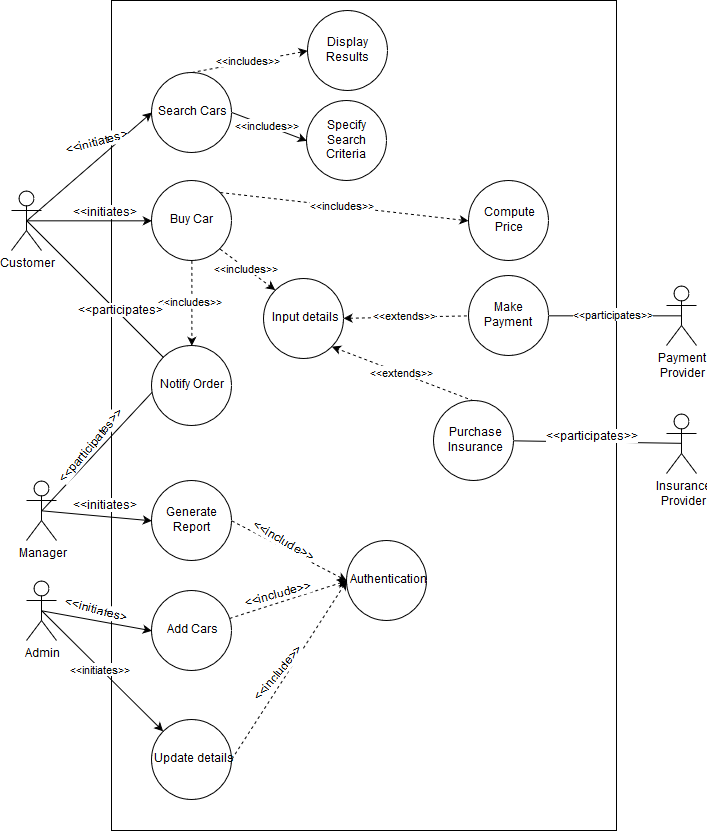

The diagram above was exported from draw.io. Its source (the exported page's mxGraphModel, read from the mxfile embedded in the PNG):
<mxGraphModel dx="868" dy="493" grid="1" gridSize="10" guides="1" tooltips="1" connect="1" arrows="1" fold="1" page="1" pageScale="1" pageWidth="850" pageHeight="1100" math="0" shadow="0">
  <root>
    <mxCell id="0" />
    <mxCell id="1" parent="0" />
    <mxCell id="_4K9ST4N0lzPLjLu9T_k-1" value="Customer" style="shape=umlActor;verticalLabelPosition=bottom;labelBackgroundColor=#ffffff;verticalAlign=top;html=1;outlineConnect=0;" vertex="1" parent="1">
      <mxGeometry x="125" y="190" width="30" height="60" as="geometry" />
    </mxCell>
    <mxCell id="_4K9ST4N0lzPLjLu9T_k-2" value="" style="rounded=0;whiteSpace=wrap;html=1;" vertex="1" parent="1">
      <mxGeometry x="225" width="505" height="830" as="geometry" />
    </mxCell>
    <mxCell id="_4K9ST4N0lzPLjLu9T_k-36" style="edgeStyle=none;rounded=0;orthogonalLoop=1;jettySize=auto;html=1;exitX=0.5;exitY=0.5;exitDx=0;exitDy=0;exitPerimeter=0;entryX=0;entryY=0.5;entryDx=0;entryDy=0;" edge="1" parent="1" source="_4K9ST4N0lzPLjLu9T_k-5" target="_4K9ST4N0lzPLjLu9T_k-9">
      <mxGeometry relative="1" as="geometry" />
    </mxCell>
    <mxCell id="_4K9ST4N0lzPLjLu9T_k-48" style="edgeStyle=none;rounded=0;orthogonalLoop=1;jettySize=auto;html=1;exitX=0.5;exitY=0.5;exitDx=0;exitDy=0;exitPerimeter=0;entryX=0.015;entryY=0.577;entryDx=0;entryDy=0;endArrow=none;endFill=0;entryPerimeter=0;" edge="1" parent="1" source="_4K9ST4N0lzPLjLu9T_k-5" target="_4K9ST4N0lzPLjLu9T_k-41">
      <mxGeometry relative="1" as="geometry">
        <mxPoint x="265" y="500" as="targetPoint" />
      </mxGeometry>
    </mxCell>
    <mxCell id="_4K9ST4N0lzPLjLu9T_k-49" value="&amp;lt;&amp;lt;participates&amp;gt;&amp;gt;" style="text;html=1;resizable=0;points=[];align=center;verticalAlign=middle;labelBackgroundColor=#ffffff;rotation=-50;" vertex="1" connectable="0" parent="_4K9ST4N0lzPLjLu9T_k-48">
      <mxGeometry x="-0.1766" relative="1" as="geometry">
        <mxPoint x="3.5" y="-14.5" as="offset" />
      </mxGeometry>
    </mxCell>
    <mxCell id="_4K9ST4N0lzPLjLu9T_k-5" value="&lt;div&gt;Manager&lt;/div&gt;" style="shape=umlActor;verticalLabelPosition=bottom;labelBackgroundColor=#ffffff;verticalAlign=top;html=1;outlineConnect=0;" vertex="1" parent="1">
      <mxGeometry x="140" y="480" width="30" height="60" as="geometry" />
    </mxCell>
    <mxCell id="_4K9ST4N0lzPLjLu9T_k-37" style="edgeStyle=none;rounded=0;orthogonalLoop=1;jettySize=auto;html=1;exitX=0.5;exitY=0.5;exitDx=0;exitDy=0;exitPerimeter=0;entryX=0;entryY=0.5;entryDx=0;entryDy=0;" edge="1" parent="1" source="_4K9ST4N0lzPLjLu9T_k-6" target="_4K9ST4N0lzPLjLu9T_k-10">
      <mxGeometry relative="1" as="geometry" />
    </mxCell>
    <mxCell id="_4K9ST4N0lzPLjLu9T_k-50" value="&amp;lt;&amp;lt;initiates&amp;gt;" style="text;html=1;resizable=0;points=[];align=center;verticalAlign=middle;labelBackgroundColor=#ffffff;rotation=15;" vertex="1" connectable="0" parent="_4K9ST4N0lzPLjLu9T_k-37">
      <mxGeometry x="-0.2453" y="1" relative="1" as="geometry">
        <mxPoint x="11" y="-7" as="offset" />
      </mxGeometry>
    </mxCell>
    <mxCell id="_4K9ST4N0lzPLjLu9T_k-58" value="&amp;lt;&amp;lt;initiates&amp;gt;&amp;gt;" style="edgeStyle=none;rounded=0;orthogonalLoop=1;jettySize=auto;html=1;exitX=0.5;exitY=0.5;exitDx=0;exitDy=0;exitPerimeter=0;startArrow=none;startFill=0;endArrow=classic;endFill=1;" edge="1" parent="1" source="_4K9ST4N0lzPLjLu9T_k-6" target="_4K9ST4N0lzPLjLu9T_k-13">
      <mxGeometry relative="1" as="geometry" />
    </mxCell>
    <mxCell id="_4K9ST4N0lzPLjLu9T_k-6" value="Admin" style="shape=umlActor;verticalLabelPosition=bottom;labelBackgroundColor=#ffffff;verticalAlign=top;html=1;outlineConnect=0;" vertex="1" parent="1">
      <mxGeometry x="140" y="580" width="30" height="60" as="geometry" />
    </mxCell>
    <mxCell id="_4K9ST4N0lzPLjLu9T_k-61" value="&amp;lt;&amp;lt;includes&amp;gt;&amp;gt;" style="edgeStyle=none;rounded=0;orthogonalLoop=1;jettySize=auto;html=1;exitX=0.5;exitY=0;exitDx=0;exitDy=0;entryX=0;entryY=0.5;entryDx=0;entryDy=0;startArrow=none;startFill=0;endArrow=classic;endFill=1;dashed=1;" edge="1" parent="1" source="_4K9ST4N0lzPLjLu9T_k-7" target="_4K9ST4N0lzPLjLu9T_k-60">
      <mxGeometry relative="1" as="geometry" />
    </mxCell>
    <mxCell id="_4K9ST4N0lzPLjLu9T_k-62" value="&amp;lt;&amp;lt;includes&amp;gt;&amp;gt;" style="edgeStyle=none;rounded=0;orthogonalLoop=1;jettySize=auto;html=1;exitX=1;exitY=0.5;exitDx=0;exitDy=0;entryX=0;entryY=0.5;entryDx=0;entryDy=0;startArrow=none;startFill=0;endArrow=classic;endFill=1;" edge="1" parent="1" source="_4K9ST4N0lzPLjLu9T_k-7" target="_4K9ST4N0lzPLjLu9T_k-59">
      <mxGeometry relative="1" as="geometry" />
    </mxCell>
    <mxCell id="_4K9ST4N0lzPLjLu9T_k-7" value="Search Cars" style="ellipse;whiteSpace=wrap;html=1;aspect=fixed;" vertex="1" parent="1">
      <mxGeometry x="265" y="72" width="80" height="80" as="geometry" />
    </mxCell>
    <mxCell id="_4K9ST4N0lzPLjLu9T_k-8" value="Authentication" style="ellipse;whiteSpace=wrap;html=1;aspect=fixed;" vertex="1" parent="1">
      <mxGeometry x="460" y="540" width="80" height="80" as="geometry" />
    </mxCell>
    <mxCell id="_4K9ST4N0lzPLjLu9T_k-21" style="rounded=0;orthogonalLoop=1;jettySize=auto;html=1;exitX=1;exitY=0.5;exitDx=0;exitDy=0;dashed=1;entryX=0;entryY=0.5;entryDx=0;entryDy=0;" edge="1" parent="1" source="_4K9ST4N0lzPLjLu9T_k-9" target="_4K9ST4N0lzPLjLu9T_k-8">
      <mxGeometry relative="1" as="geometry" />
    </mxCell>
    <mxCell id="_4K9ST4N0lzPLjLu9T_k-25" value="&amp;lt;&amp;lt;include&amp;gt;&amp;gt;" style="text;html=1;resizable=0;points=[];align=center;verticalAlign=middle;labelBackgroundColor=#ffffff;rotation=30;" vertex="1" connectable="0" parent="_4K9ST4N0lzPLjLu9T_k-21">
      <mxGeometry x="-0.1738" y="-1" relative="1" as="geometry">
        <mxPoint x="4" y="-5" as="offset" />
      </mxGeometry>
    </mxCell>
    <mxCell id="_4K9ST4N0lzPLjLu9T_k-9" value="Generate Report" style="ellipse;whiteSpace=wrap;html=1;aspect=fixed;" vertex="1" parent="1">
      <mxGeometry x="265" y="480" width="80" height="80" as="geometry" />
    </mxCell>
    <mxCell id="_4K9ST4N0lzPLjLu9T_k-24" style="rounded=0;orthogonalLoop=1;jettySize=auto;html=1;entryX=0;entryY=0.5;entryDx=0;entryDy=0;dashed=1;" edge="1" parent="1" source="_4K9ST4N0lzPLjLu9T_k-10" target="_4K9ST4N0lzPLjLu9T_k-8">
      <mxGeometry relative="1" as="geometry" />
    </mxCell>
    <mxCell id="_4K9ST4N0lzPLjLu9T_k-10" value="Add Cars" style="ellipse;whiteSpace=wrap;html=1;aspect=fixed;" vertex="1" parent="1">
      <mxGeometry x="265" y="590" width="80" height="80" as="geometry" />
    </mxCell>
    <mxCell id="_4K9ST4N0lzPLjLu9T_k-39" style="edgeStyle=none;rounded=0;orthogonalLoop=1;jettySize=auto;html=1;exitX=1;exitY=0.5;exitDx=0;exitDy=0;entryX=0.5;entryY=0.5;entryDx=0;entryDy=0;entryPerimeter=0;endArrow=none;endFill=0;" edge="1" parent="1" source="_4K9ST4N0lzPLjLu9T_k-56" target="_4K9ST4N0lzPLjLu9T_k-14">
      <mxGeometry relative="1" as="geometry" />
    </mxCell>
    <mxCell id="_4K9ST4N0lzPLjLu9T_k-40" value="&amp;lt;&amp;lt;participates&amp;gt;&amp;gt;" style="text;html=1;resizable=0;points=[];align=center;verticalAlign=middle;labelBackgroundColor=#ffffff;rotation=0;" vertex="1" connectable="0" parent="_4K9ST4N0lzPLjLu9T_k-39">
      <mxGeometry x="-0.2124" relative="1" as="geometry">
        <mxPoint x="10" y="-5" as="offset" />
      </mxGeometry>
    </mxCell>
    <mxCell id="_4K9ST4N0lzPLjLu9T_k-67" value="&amp;lt;&amp;lt;includes&amp;gt;&amp;gt;" style="edgeStyle=none;rounded=0;orthogonalLoop=1;jettySize=auto;html=1;exitX=1;exitY=0;exitDx=0;exitDy=0;entryX=0;entryY=0.5;entryDx=0;entryDy=0;dashed=1;startArrow=none;startFill=0;endArrow=classic;endFill=1;" edge="1" parent="1" source="_4K9ST4N0lzPLjLu9T_k-12" target="_4K9ST4N0lzPLjLu9T_k-64">
      <mxGeometry relative="1" as="geometry">
        <mxPoint x="488" y="212" as="sourcePoint" />
      </mxGeometry>
    </mxCell>
    <mxCell id="_4K9ST4N0lzPLjLu9T_k-71" value="&amp;lt;&amp;lt;includes&amp;gt;&amp;gt;" style="edgeStyle=none;rounded=0;orthogonalLoop=1;jettySize=auto;html=1;exitX=0.5;exitY=1;exitDx=0;exitDy=0;entryX=0.5;entryY=0;entryDx=0;entryDy=0;dashed=1;startArrow=none;startFill=0;endArrow=classic;endFill=1;" edge="1" parent="1" source="_4K9ST4N0lzPLjLu9T_k-12" target="_4K9ST4N0lzPLjLu9T_k-41">
      <mxGeometry relative="1" as="geometry" />
    </mxCell>
    <mxCell id="_4K9ST4N0lzPLjLu9T_k-72" value="&amp;lt;&amp;lt;extends&amp;gt;&amp;gt;" style="edgeStyle=none;rounded=0;orthogonalLoop=1;jettySize=auto;html=1;exitX=1;exitY=0.5;exitDx=0;exitDy=0;entryX=0;entryY=0.5;entryDx=0;entryDy=0;dashed=1;startArrow=classic;startFill=1;endArrow=none;endFill=0;" edge="1" parent="1" source="_4K9ST4N0lzPLjLu9T_k-78" target="_4K9ST4N0lzPLjLu9T_k-63">
      <mxGeometry relative="1" as="geometry" />
    </mxCell>
    <mxCell id="_4K9ST4N0lzPLjLu9T_k-80" value="&amp;lt;&amp;lt;includes&amp;gt;&amp;gt;" style="edgeStyle=none;rounded=0;orthogonalLoop=1;jettySize=auto;html=1;exitX=1;exitY=1;exitDx=0;exitDy=0;entryX=0;entryY=0;entryDx=0;entryDy=0;startArrow=none;startFill=0;endArrow=classic;endFill=1;dashed=1;" edge="1" parent="1" source="_4K9ST4N0lzPLjLu9T_k-12" target="_4K9ST4N0lzPLjLu9T_k-78">
      <mxGeometry relative="1" as="geometry" />
    </mxCell>
    <mxCell id="_4K9ST4N0lzPLjLu9T_k-12" value="Buy Car" style="ellipse;whiteSpace=wrap;html=1;aspect=fixed;" vertex="1" parent="1">
      <mxGeometry x="265" y="180" width="80" height="80" as="geometry" />
    </mxCell>
    <mxCell id="_4K9ST4N0lzPLjLu9T_k-23" style="rounded=0;orthogonalLoop=1;jettySize=auto;html=1;exitX=1;exitY=0.5;exitDx=0;exitDy=0;dashed=1;entryX=0;entryY=0.5;entryDx=0;entryDy=0;" edge="1" parent="1" source="_4K9ST4N0lzPLjLu9T_k-13" target="_4K9ST4N0lzPLjLu9T_k-8">
      <mxGeometry relative="1" as="geometry">
        <mxPoint x="570" y="670" as="targetPoint" />
      </mxGeometry>
    </mxCell>
    <mxCell id="_4K9ST4N0lzPLjLu9T_k-13" value="Update details" style="ellipse;whiteSpace=wrap;html=1;aspect=fixed;" vertex="1" parent="1">
      <mxGeometry x="265" y="719" width="80" height="80" as="geometry" />
    </mxCell>
    <mxCell id="_4K9ST4N0lzPLjLu9T_k-14" value="Insurance&lt;br&gt;Provider" style="shape=umlActor;verticalLabelPosition=bottom;labelBackgroundColor=#ffffff;verticalAlign=top;html=1;outlineConnect=0;" vertex="1" parent="1">
      <mxGeometry x="780" y="413" width="30" height="60" as="geometry" />
    </mxCell>
    <mxCell id="_4K9ST4N0lzPLjLu9T_k-15" value="Payment&lt;br&gt;Provider" style="shape=umlActor;verticalLabelPosition=bottom;labelBackgroundColor=#ffffff;verticalAlign=top;html=1;outlineConnect=0;" vertex="1" parent="1">
      <mxGeometry x="780" y="285" width="30" height="60" as="geometry" />
    </mxCell>
    <mxCell id="_4K9ST4N0lzPLjLu9T_k-26" value="&amp;lt;&amp;lt;include&amp;gt;&amp;gt;" style="text;html=1;resizable=0;points=[];align=center;verticalAlign=middle;labelBackgroundColor=#ffffff;rotation=-15;" vertex="1" connectable="0" parent="1">
      <mxGeometry x="388.13266047250295" y="600.0756979232215" as="geometry">
        <mxPoint x="4" y="-5" as="offset" />
      </mxGeometry>
    </mxCell>
    <mxCell id="_4K9ST4N0lzPLjLu9T_k-27" value="&amp;lt;&amp;lt;include&amp;gt;&amp;gt;" style="text;html=1;resizable=0;points=[];align=center;verticalAlign=middle;labelBackgroundColor=#ffffff;rotation=-50;" vertex="1" connectable="0" parent="1">
      <mxGeometry x="393.13266047250295" y="680.0756979232215" as="geometry">
        <mxPoint x="4" y="-5" as="offset" />
      </mxGeometry>
    </mxCell>
    <mxCell id="_4K9ST4N0lzPLjLu9T_k-34" style="edgeStyle=none;rounded=0;orthogonalLoop=1;jettySize=auto;html=1;exitX=0.5;exitY=0.5;exitDx=0;exitDy=0;exitPerimeter=0;entryX=0;entryY=0.5;entryDx=0;entryDy=0;" edge="1" parent="1" source="_4K9ST4N0lzPLjLu9T_k-1" target="_4K9ST4N0lzPLjLu9T_k-7">
      <mxGeometry relative="1" as="geometry" />
    </mxCell>
    <mxCell id="_4K9ST4N0lzPLjLu9T_k-35" style="edgeStyle=none;rounded=0;orthogonalLoop=1;jettySize=auto;html=1;exitX=0.5;exitY=0.5;exitDx=0;exitDy=0;exitPerimeter=0;entryX=0;entryY=0.5;entryDx=0;entryDy=0;" edge="1" parent="1" source="_4K9ST4N0lzPLjLu9T_k-1" target="_4K9ST4N0lzPLjLu9T_k-12">
      <mxGeometry relative="1" as="geometry" />
    </mxCell>
    <mxCell id="_4K9ST4N0lzPLjLu9T_k-65" style="edgeStyle=none;rounded=0;orthogonalLoop=1;jettySize=auto;html=1;exitX=0;exitY=0;exitDx=0;exitDy=0;entryX=0.5;entryY=0.5;entryDx=0;entryDy=0;entryPerimeter=0;startArrow=none;startFill=0;endArrow=none;endFill=0;" edge="1" parent="1" source="_4K9ST4N0lzPLjLu9T_k-41" target="_4K9ST4N0lzPLjLu9T_k-1">
      <mxGeometry relative="1" as="geometry" />
    </mxCell>
    <mxCell id="_4K9ST4N0lzPLjLu9T_k-66" value="&amp;lt;&amp;lt;participates&amp;gt;" style="text;html=1;resizable=0;points=[];align=center;verticalAlign=middle;labelBackgroundColor=#ffffff;" vertex="1" connectable="0" parent="_4K9ST4N0lzPLjLu9T_k-65">
      <mxGeometry x="-0.3377" y="-2" relative="1" as="geometry">
        <mxPoint as="offset" />
      </mxGeometry>
    </mxCell>
    <mxCell id="_4K9ST4N0lzPLjLu9T_k-41" value="Notify Order" style="ellipse;whiteSpace=wrap;html=1;aspect=fixed;" vertex="1" parent="1">
      <mxGeometry x="265" y="345" width="80" height="80" as="geometry" />
    </mxCell>
    <mxCell id="_4K9ST4N0lzPLjLu9T_k-51" value="&amp;lt;&amp;lt;initiates&amp;gt;" style="text;html=1;resizable=0;points=[];align=center;verticalAlign=middle;labelBackgroundColor=#ffffff;rotation=0;" vertex="1" connectable="0" parent="1">
      <mxGeometry x="205.82668995077938" y="512.9520945467327" as="geometry">
        <mxPoint x="11" y="-7" as="offset" />
      </mxGeometry>
    </mxCell>
    <mxCell id="_4K9ST4N0lzPLjLu9T_k-53" value="&amp;lt;&amp;lt;initiates&amp;gt;" style="text;html=1;resizable=0;points=[];align=center;verticalAlign=middle;labelBackgroundColor=#ffffff;rotation=0;" vertex="1" connectable="0" parent="1">
      <mxGeometry x="205.82668995077938" y="219.95209454673272" as="geometry">
        <mxPoint x="11" y="-7" as="offset" />
      </mxGeometry>
    </mxCell>
    <mxCell id="_4K9ST4N0lzPLjLu9T_k-54" value="&amp;lt;&amp;lt;initiates&amp;gt;" style="text;html=1;resizable=0;points=[];align=center;verticalAlign=middle;labelBackgroundColor=#ffffff;rotation=-15;" vertex="1" connectable="0" parent="1">
      <mxGeometry x="199.82668995077938" y="151.95209454673272" as="geometry">
        <mxPoint x="11" y="-7" as="offset" />
      </mxGeometry>
    </mxCell>
    <mxCell id="_4K9ST4N0lzPLjLu9T_k-81" value="&amp;lt;&amp;lt;extends&amp;gt;&amp;gt;" style="edgeStyle=none;rounded=0;orthogonalLoop=1;jettySize=auto;html=1;exitX=0.5;exitY=0;exitDx=0;exitDy=0;entryX=1;entryY=1;entryDx=0;entryDy=0;startArrow=none;startFill=0;endArrow=classic;endFill=1;dashed=1;" edge="1" parent="1" source="_4K9ST4N0lzPLjLu9T_k-56" target="_4K9ST4N0lzPLjLu9T_k-78">
      <mxGeometry relative="1" as="geometry" />
    </mxCell>
    <mxCell id="_4K9ST4N0lzPLjLu9T_k-56" value="Purchase&lt;br&gt;Insurance" style="ellipse;whiteSpace=wrap;html=1;aspect=fixed;" vertex="1" parent="1">
      <mxGeometry x="547" y="400" width="80" height="80" as="geometry" />
    </mxCell>
    <mxCell id="_4K9ST4N0lzPLjLu9T_k-59" value="Specify Search Criteria" style="ellipse;whiteSpace=wrap;html=1;aspect=fixed;" vertex="1" parent="1">
      <mxGeometry x="420" y="100" width="80" height="80" as="geometry" />
    </mxCell>
    <mxCell id="_4K9ST4N0lzPLjLu9T_k-60" value="Display Results" style="ellipse;whiteSpace=wrap;html=1;aspect=fixed;" vertex="1" parent="1">
      <mxGeometry x="421" y="10" width="80" height="80" as="geometry" />
    </mxCell>
    <mxCell id="_4K9ST4N0lzPLjLu9T_k-64" value="&lt;div&gt;Compute&lt;/div&gt;&lt;div&gt;Price&lt;br&gt;&lt;/div&gt;" style="ellipse;whiteSpace=wrap;html=1;aspect=fixed;" vertex="1" parent="1">
      <mxGeometry x="582" y="180" width="80" height="80" as="geometry" />
    </mxCell>
    <mxCell id="_4K9ST4N0lzPLjLu9T_k-79" value="&amp;lt;&amp;lt;participates&amp;gt;&amp;gt;" style="edgeStyle=none;rounded=0;orthogonalLoop=1;jettySize=auto;html=1;exitX=1;exitY=0.5;exitDx=0;exitDy=0;entryX=0.5;entryY=0.5;entryDx=0;entryDy=0;entryPerimeter=0;startArrow=none;startFill=0;endArrow=none;endFill=0;" edge="1" parent="1" source="_4K9ST4N0lzPLjLu9T_k-63" target="_4K9ST4N0lzPLjLu9T_k-15">
      <mxGeometry relative="1" as="geometry" />
    </mxCell>
    <mxCell id="_4K9ST4N0lzPLjLu9T_k-63" value="Make Payment" style="ellipse;whiteSpace=wrap;html=1;aspect=fixed;" vertex="1" parent="1">
      <mxGeometry x="582" y="275" width="80" height="80" as="geometry" />
    </mxCell>
    <mxCell id="_4K9ST4N0lzPLjLu9T_k-78" value="Input details" style="ellipse;whiteSpace=wrap;html=1;aspect=fixed;" vertex="1" parent="1">
      <mxGeometry x="377" y="278" width="80" height="80" as="geometry" />
    </mxCell>
  </root>
</mxGraphModel>